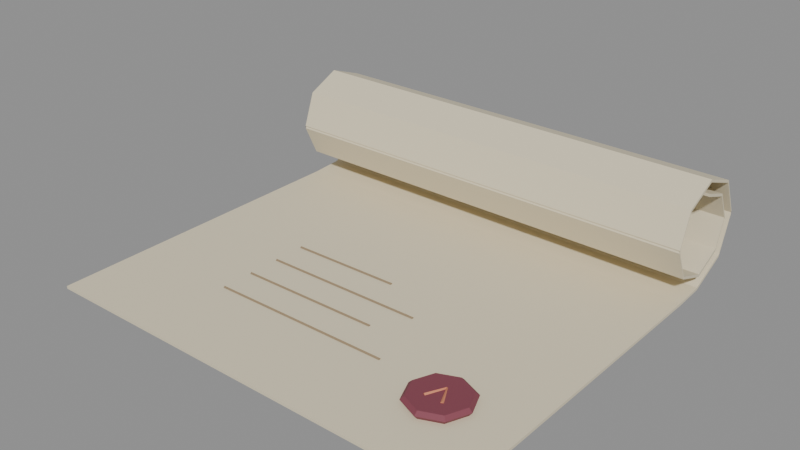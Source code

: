 # Source: SM_Magic_Scroll.blend  (saved by Blender 5.2.44; exported with 4.5.12 LTS)
import bpy
from mathutils import Matrix  # noqa: F401  (used for matrix-valued properties, if any)

bpy.ops.wm.read_factory_settings(use_empty=True)
scene = bpy.context.scene
scene.name = 'Scene_Scroll'

# ---- collections
col_rendermesh = bpy.data.collections.new('RenderMesh'); scene.collection.children.link(col_rendermesh)
col_collision = bpy.data.collections.new('Collision'); scene.collection.children.link(col_collision)

# ---- images (referenced by path relative to the original .blend; pixels are not part of the script)
import os
ASSET_DIR = os.environ.get("B2B_ASSET_DIR", "")  # directory of the original .blend (textures are referenced by path, not embedded)
HERE = os.path.dirname(os.path.abspath(__file__))  # packed textures are extracted next to this script under _unpacked/

def load_image(name, relpath, width, height, colorspace="sRGB"):
    """Load a texture the original file referenced (path relative to the .blend, or extracted next to this script)."""
    p = next((c for c in (os.path.join(HERE, relpath), os.path.join(ASSET_DIR, relpath)) if relpath and os.path.exists(c)), "")
    if p:
        img = bpy.data.images.load(p, check_existing=True)
        img.name = name
    else:  # same state as the original file: an image datablock whose file is absent (Cycles renders it pink)
        img = bpy.data.images.new(name, width, height)
        img.source = "FILE"
        img.filepath = "//" + (relpath or name)
    img.colorspace_settings.name = colorspace
    return img
img_t_magic_palette_bc = load_image('T_Magic_Palette_BC', '_unpacked/T_Magic_Palette_BC.8ade390b.png', 256, 128, 'sRGB')

# ---- materials (node trees are filled in below, after node groups)
mat_m_magic_matte = bpy.data.materials.new('M_Magic_Matte')

# ---- material node trees
mat_m_magic_matte.use_nodes = True; mat_m_magic_matte.node_tree.nodes.clear()
_N = mat_m_magic_matte.node_tree.nodes; _L = mat_m_magic_matte.node_tree.links
n0 = _N.new('ShaderNodeBsdfPrincipled'); n0.name = 'Principled BSDF'; n0.location = (-200, 100)
n0.inputs[2].default_value = 0.72
n0.inputs[10].default_value = 0.005
n1 = _N.new('ShaderNodeOutputMaterial'); n1.name = 'Material Output'; n1.location = (200, 100)
n2 = _N.new('ShaderNodeTexImage'); n2.name = 'Image Texture'; n2.location = (0, 0)
n2.image = img_t_magic_palette_bc
n2.interpolation = 'Closest'
n3 = _N.new('ShaderNodeUVMap'); n3.name = 'UV Map'; n3.location = (0, 0)
n3.width = 160
n3.uv_map = 'PaletteUV'
_L.new(n0.outputs[0], n1.inputs[0])
_L.new(n2.outputs[0], n0.inputs[0])
_L.new(n3.outputs[0], n2.inputs[0])
n1.is_active_output = True

# ---- meshes
me_sm_magic_scroll = bpy.data.meshes.new('SM_Magic_Scroll')
me_sm_magic_scroll.from_pydata([(-0.1275, -0.1195, 0.0), (0.1275, -0.1195, 0.0), (-0.1275, 0.0105, 0.0), (0.1275, 0.0105, 0.0), (-0.1275, 0.0705, 0.0), (0.1275, 0.0705, 0.0), (-0.1275, 0.0885, 0.001), (0.1275, 0.0885, 0.001), (-0.1275, 0.1111, 0.01137), (0.1275, 0.1111, 0.01137), (-0.1275, 0.1195, 0.034), (0.1275, 0.1195, 0.034), (-0.1275, 0.1097, 0.05521), (0.1275, 0.1097, 0.05521), (-0.1275, 0.0885, 0.063), (0.1275, 0.0885, 0.063), (-0.1275, 0.0687, 0.0538), (0.1275, 0.0687, 0.0538), (-0.1275, 0.0615, 0.034), (0.1275, 0.0615, 0.034), (-0.1275, 0.07012, 0.01562), (0.1275, 0.07012, 0.01562), (-0.1275, 0.0885, 0.009), (0.1275, 0.0885, 0.009), (-0.1275, 0.1055, 0.01703), (0.1275, 0.1055, 0.01703), (-0.1275, 0.1115, 0.034), (0.1275, 0.1115, 0.034), (-0.1275, 0.1041, 0.04956), (0.1275, 0.1041, 0.04956), (-0.1275, 0.0885, 0.055), (0.1275, 0.0885, 0.055), (-0.1275, -0.1195, 0.0016), (0.1275, -0.1195, 0.0016), (-0.1275, 0.0105, 0.0016), (0.1275, 0.0105, 0.0016), (-0.1275, 0.0705, 0.0016), (0.1275, 0.0705, 0.0016), (-0.1275, 0.0885, 0.0026), (0.1275, 0.0885, 0.0026), (-0.1275, 0.1111, 0.01297), (0.1275, 0.1111, 0.01297), (-0.1275, 0.1195, 0.0356), (0.1275, 0.1195, 0.0356), (-0.1275, 0.1097, 0.05681), (0.1275, 0.1097, 0.05681), (-0.1275, 0.0885, 0.0646), (0.1275, 0.0885, 0.0646), (-0.1275, 0.0687, 0.0554), (0.1275, 0.0687, 0.0554), (-0.1275, 0.0615, 0.0356), (0.1275, 0.0615, 0.0356), (-0.1275, 0.07012, 0.01722), (0.1275, 0.07012, 0.01722), (-0.1275, 0.0885, 0.0106), (0.1275, 0.0885, 0.0106), (-0.1275, 0.1055, 0.01863), (0.1275, 0.1055, 0.01863), (-0.1275, 0.1115, 0.0356), (0.1275, 0.1115, 0.0356), (-0.1275, 0.1041, 0.05116), (0.1275, 0.1041, 0.05116), (-0.1275, 0.0885, 0.0566), (0.1275, 0.0885, 0.0566), (-0.06301, -0.0667, 0.0018), (-0.063, -0.0675, 0.0026), (-0.06299, -0.0683, 0.0018), (-0.063, -0.0675, 0.001), (0.04299, -0.0657, 0.0018), (0.043, -0.0665, 0.0026), (0.04301, -0.0673, 0.0018), (0.043, -0.0665, 0.001), (-0.06301, -0.0477, 0.0018), (-0.063, -0.0485, 0.0026), (-0.06299, -0.0493, 0.0018), (-0.063, -0.0485, 0.001), (0.01999, -0.0467, 0.0018), (0.02, -0.0475, 0.0026), (0.02001, -0.0483, 0.0018), (0.02, -0.0475, 0.001), (-0.06301, -0.0287, 0.0018), (-0.063, -0.0295, 0.0026), (-0.06299, -0.0303, 0.0018), (-0.063, -0.0295, 0.001), (0.03199, -0.0277, 0.0018), (0.032, -0.0285, 0.0026), (0.03201, -0.0293, 0.0018), (0.032, -0.0285, 0.001), (-0.06301, -0.0097, 0.0018), (-0.063, -0.0105, 0.0026), (-0.06299, -0.0113, 0.0018), (-0.063, -0.0105, 0.001), (0.001988, -0.0087, 0.0018), (0.002, -0.0095, 0.0026), (0.002012, -0.0103, 0.0018), (0.002, -0.0095, 0.001), (0.085, -0.0745, 0.0014), (0.101, -0.0745, 0.0014), (0.09631, -0.06319, 0.0014), (0.085, -0.0585, 0.0014), (0.07369, -0.06319, 0.0014), (0.069, -0.0745, 0.0014), (0.07369, -0.08581, 0.0014), (0.085, -0.0905, 0.0014), (0.09631, -0.08581, 0.0014), (0.103, -0.0745, 0.004), (0.09773, -0.06177, 0.004), (0.085, -0.0565, 0.004), (0.07227, -0.06177, 0.004), (0.067, -0.0745, 0.004), (0.07227, -0.08723, 0.004), (0.085, -0.0925, 0.004), (0.09773, -0.08723, 0.004), (0.101, -0.0745, 0.006), (0.09631, -0.06319, 0.006), (0.085, -0.0585, 0.006), (0.07369, -0.06319, 0.006), (0.069, -0.0745, 0.006), (0.07369, -0.08581, 0.006), (0.085, -0.0905, 0.006), (0.09631, -0.08581, 0.006), (0.085, -0.0745, 0.006), (0.07928, -0.07914, 0.006), (0.08, -0.0795, 0.0068), (0.08072, -0.07986, 0.006), (0.08, -0.0795, 0.0052), (0.085, -0.0687, 0.006), (0.085, -0.0695, 0.0068), (0.085, -0.0703, 0.006), (0.085, -0.0695, 0.0052), (0.09072, -0.07914, 0.006), (0.09, -0.0795, 0.0068), (0.08928, -0.07986, 0.006), (0.09, -0.0795, 0.0052)], [], [(0, 2, 3, 1), (32, 33, 35, 34), (2, 4, 5, 3), (34, 35, 37, 36), (4, 6, 7, 5), (36, 37, 39, 38), (6, 8, 9, 7), (38, 39, 41, 40), (8, 10, 11, 9), (40, 41, 43, 42), (10, 12, 13, 11), (42, 43, 45, 44), (12, 14, 15, 13), (44, 45, 47, 46), (14, 16, 17, 15), (46, 47, 49, 48), (16, 18, 19, 17), (48, 49, 51, 50), (18, 20, 21, 19), (50, 51, 53, 52), (20, 22, 23, 21), (52, 53, 55, 54), (22, 24, 25, 23), (54, 55, 57, 56), (24, 26, 27, 25), (56, 57, 59, 58), (26, 28, 29, 27), (58, 59, 61, 60), (28, 30, 31, 29), (60, 61, 63, 62), (0, 1, 33, 32), (30, 62, 63, 31), (0, 32, 34, 2), (1, 3, 35, 33), (2, 34, 36, 4), (3, 5, 37, 35), (4, 36, 38, 6), (5, 7, 39, 37), (6, 38, 40, 8), (7, 9, 41, 39), (8, 40, 42, 10), (9, 11, 43, 41), (10, 42, 44, 12), (11, 13, 45, 43), (12, 44, 46, 14), (13, 15, 47, 45), (14, 46, 48, 16), (15, 17, 49, 47), (16, 48, 50, 18), (17, 19, 51, 49), (18, 50, 52, 20), (19, 21, 53, 51), (20, 52, 54, 22), (21, 23, 55, 53), (22, 54, 56, 24), (23, 25, 57, 55), (24, 56, 58, 26), (25, 27, 59, 57), (26, 58, 60, 28), (27, 29, 61, 59), (28, 60, 62, 30), (29, 31, 63, 61), (64, 65, 69, 68), (65, 66, 70, 69), (66, 67, 71, 70), (67, 64, 68, 71), (67, 66, 65, 64), (68, 69, 70, 71), (72, 73, 77, 76), (73, 74, 78, 77), (74, 75, 79, 78), (75, 72, 76, 79), (75, 74, 73, 72), (76, 77, 78, 79), (80, 81, 85, 84), (81, 82, 86, 85), (82, 83, 87, 86), (83, 80, 84, 87), (83, 82, 81, 80), (84, 85, 86, 87), (88, 89, 93, 92), (89, 90, 94, 93), (90, 91, 95, 94), (91, 88, 92, 95), (91, 90, 89, 88), (92, 93, 94, 95), (96, 98, 97), (96, 99, 98), (96, 100, 99), (96, 101, 100), (96, 102, 101), (96, 103, 102), (96, 104, 103), (96, 97, 104), (97, 98, 106, 105), (98, 99, 107, 106), (99, 100, 108, 107), (100, 101, 109, 108), (101, 102, 110, 109), (102, 103, 111, 110), (103, 104, 112, 111), (104, 97, 105, 112), (105, 106, 114, 113), (106, 107, 115, 114), (107, 108, 116, 115), (108, 109, 117, 116), (109, 110, 118, 117), (110, 111, 119, 118), (111, 112, 120, 119), (112, 105, 113, 120), (113, 114, 121), (114, 115, 121), (115, 116, 121), (116, 117, 121), (117, 118, 121), (118, 119, 121), (119, 120, 121), (120, 113, 121), (122, 123, 127, 126), (123, 124, 128, 127), (124, 125, 129, 128), (125, 122, 126, 129), (126, 127, 131, 130), (127, 128, 132, 131), (128, 129, 133, 132), (129, 126, 130, 133), (125, 124, 123, 122), (130, 131, 132, 133)])
_uv = me_sm_magic_scroll.uv_layers.new(name='PaletteUV')
_uv.uv.foreach_set('vector', [0.6875, 0.125, 0.6875, 0.125, 0.6875, 0.125, 0.6875, 0.125, 0.6875, 0.125, 0.6875, 0.125, 0.6875, 0.125, 0.6875, 0.125, 0.6875, 0.125, 0.6875, 0.125, 0.6875, 0.125, 0.6875, 0.125, 0.6875, 0.125, 0.6875, 0.125, 0.6875, 0.125, 0.6875, 0.125, 0.6875, 0.125, 0.6875, 0.125, 0.6875, 0.125, 0.6875, 0.125, 0.6875, 0.125, 0.6875, 0.125, 0.6875, 0.125, 0.6875, 0.125, 0.6875, 0.125, 0.6875, 0.125, 0.6875, 0.125, 0.6875, 0.125, 0.6875, 0.125, 0.6875, 0.125, 0.6875, 0.125, 0.6875, 0.125, 0.6875, 0.125, 0.6875, 0.125, 0.6875, 0.125, 0.6875, 0.125, 0.6875, 0.125, 0.6875, 0.125, 0.6875, 0.125, 0.6875, 0.125, 0.6875, 0.125, 0.6875, 0.125, 0.6875, 0.125, 0.6875, 0.125, 0.6875, 0.125, 0.6875, 0.125, 0.6875, 0.125, 0.6875, 0.125, 0.6875, 0.125, 0.6875, 0.125, 0.6875, 0.125, 0.6875, 0.125, 0.6875, 0.125, 0.6875, 0.125, 0.6875, 0.125, 0.6875, 0.125, 0.6875, 0.125, 0.6875, 0.125, 0.6875, 0.125, 0.6875, 0.125, 0.6875, 0.125, 0.6875, 0.125, 0.6875, 0.125, 0.6875, 0.125, 0.6875, 0.125, 0.6875, 0.125, 0.6875, 0.125, 0.6875, 0.125, 0.6875, 0.125, 0.6875, 0.125, 0.6875, 0.125, 0.6875, 0.125, 0.6875, 0.125, 0.6875, 0.125, 0.6875, 0.125, 0.6875, 0.125, 0.6875, 0.125, 0.6875, 0.125, 0.6875, 0.125, 0.6875, 0.125, 0.6875, 0.125, 0.6875, 0.125, 0.6875, 0.125, 0.6875, 0.125, 0.6875, 0.125, 0.6875, 0.125, 0.6875, 0.125, 0.6875, 0.125, 0.6875, 0.125, 0.6875, 0.125, 0.6875, 0.125, 0.6875, 0.125, 0.6875, 0.125, 0.6875, 0.125, 0.6875, 0.125, 0.6875, 0.125, 0.6875, 0.125, 0.6875, 0.125, 0.6875, 0.125, 0.6875, 0.125, 0.6875, 0.125, 0.6875, 0.125, 0.6875, 0.125, 0.6875, 0.125, 0.6875, 0.125, 0.6875, 0.125, 0.6875, 0.125, 0.6875, 0.125, 0.6875, 0.125, 0.6875, 0.125, 0.6875, 0.125, 0.6875, 0.125, 0.6875, 0.125, 0.6875, 0.125, 0.6875, 0.125, 0.6875, 0.125, 0.6875, 0.125, 0.6875, 0.125, 0.6875, 0.125, 0.6875, 0.125, 0.6875, 0.125, 0.6875, 0.125, 0.6875, 0.125, 0.6875, 0.125, 0.6875, 0.125, 0.6875, 0.125, 0.6875, 0.125, 0.6875, 0.125, 0.6875, 0.125, 0.6875, 0.125, 0.6875, 0.125, 0.6875, 0.125, 0.6875, 0.125, 0.6875, 0.125, 0.6875, 0.125, 0.6875, 0.125, 0.6875, 0.125, 0.6875, 0.125, 0.6875, 0.125, 0.6875, 0.125, 0.6875, 0.125, 0.6875, 0.125, 0.6875, 0.125, 0.6875, 0.125, 0.6875, 0.125, 0.6875, 0.125, 0.6875, 0.125, 0.6875, 0.125, 0.6875, 0.125, 0.6875, 0.125, 0.6875, 0.125, 0.6875, 0.125, 0.6875, 0.125, 0.6875, 0.125, 0.6875, 0.125, 0.6875, 0.125, 0.6875, 0.125, 0.6875, 0.125, 0.6875, 0.125, 0.6875, 0.125, 0.6875, 0.125, 0.6875, 0.125, 0.6875, 0.125, 0.6875, 0.125, 0.6875, 0.125, 0.6875, 0.125, 0.6875, 0.125, 0.6875, 0.125, 0.6875, 0.125, 0.6875, 0.125, 0.6875, 0.125, 0.6875, 0.125, 0.6875, 0.125, 0.6875, 0.125, 0.6875, 0.125, 0.6875, 0.125, 0.6875, 0.125, 0.6875, 0.125, 0.6875, 0.125, 0.6875, 0.125, 0.6875, 0.125, 0.6875, 0.125, 0.6875, 0.125, 0.6875, 0.125, 0.6875, 0.125, 0.6875, 0.125, 0.6875, 0.125, 0.6875, 0.125, 0.6875, 0.125, 0.6875, 0.125, 0.6875, 0.125, 0.6875, 0.125, 0.6875, 0.125, 0.6875, 0.125, 0.6875, 0.125, 0.6875, 0.125, 0.6875, 0.125, 0.6875, 0.125, 0.6875, 0.125, 0.6875, 0.125, 0.6875, 0.125, 0.6875, 0.125, 0.6875, 0.125, 0.6875, 0.125, 0.6875, 0.125, 0.6875, 0.125, 0.6875, 0.125, 0.6875, 0.125, 0.6875, 0.125, 0.6875, 0.125, 0.6875, 0.125, 0.6875, 0.125, 0.6875, 0.125, 0.6875, 0.125, 0.6875, 0.125, 0.6875, 0.125, 0.6875, 0.125, 0.6875, 0.125, 0.6875, 0.125, 0.6875, 0.125, 0.6875, 0.125, 0.6875, 0.125, 0.6875, 0.125, 0.6875, 0.125, 0.6875, 0.125, 0.6875, 0.125, 0.6875, 0.125, 0.6875, 0.125, 0.6875, 0.125, 0.6875, 0.125, 0.6875, 0.125, 0.6875, 0.125, 0.6875, 0.125, 0.6875, 0.125, 0.6875, 0.125, 0.6875, 0.125, 0.6875, 0.125, 0.6875, 0.125, 0.6875, 0.125, 0.6875, 0.125, 0.6875, 0.125, 0.6875, 0.125, 0.6875, 0.125, 0.6875, 0.125, 0.6875, 0.125, 0.6875, 0.125, 0.6875, 0.125, 0.6875, 0.125, 0.9375, 0.125, 0.9375, 0.125, 0.9375, 0.125, 0.9375, 0.125, 0.9375, 0.125, 0.9375, 0.125, 0.9375, 0.125, 0.9375, 0.125, 0.9375, 0.125, 0.9375, 0.125, 0.9375, 0.125, 0.9375, 0.125, 0.9375, 0.125, 0.9375, 0.125, 0.9375, 0.125, 0.9375, 0.125, 0.9375, 0.125, 0.9375, 0.125, 0.9375, 0.125, 0.9375, 0.125, 0.9375, 0.125, 0.9375, 0.125, 0.9375, 0.125, 0.9375, 0.125, 0.9375, 0.125, 0.9375, 0.125, 0.9375, 0.125, 0.9375, 0.125, 0.9375, 0.125, 0.9375, 0.125, 0.9375, 0.125, 0.9375, 0.125, 0.9375, 0.125, 0.9375, 0.125, 0.9375, 0.125, 0.9375, 0.125, 0.9375, 0.125, 0.9375, 0.125, 0.9375, 0.125, 0.9375, 0.125, 0.9375, 0.125, 0.9375, 0.125, 0.9375, 0.125, 0.9375, 0.125, 0.9375, 0.125, 0.9375, 0.125, 0.9375, 0.125, 0.9375, 0.125, 0.9375, 0.125, 0.9375, 0.125, 0.9375, 0.125, 0.9375, 0.125, 0.9375, 0.125, 0.9375, 0.125, 0.9375, 0.125, 0.9375, 0.125, 0.9375, 0.125, 0.9375, 0.125, 0.9375, 0.125, 0.9375, 0.125, 0.9375, 0.125, 0.9375, 0.125, 0.9375, 0.125, 0.9375, 0.125, 0.9375, 0.125, 0.9375, 0.125, 0.9375, 0.125, 0.9375, 0.125, 0.9375, 0.125, 0.9375, 0.125, 0.9375, 0.125, 0.9375, 0.125, 0.9375, 0.125, 0.9375, 0.125, 0.9375, 0.125, 0.9375, 0.125, 0.9375, 0.125, 0.9375, 0.125, 0.9375, 0.125, 0.9375, 0.125, 0.9375, 0.125, 0.9375, 0.125, 0.9375, 0.125, 0.9375, 0.125, 0.9375, 0.125, 0.9375, 0.125, 0.9375, 0.125, 0.9375, 0.125, 0.9375, 0.125, 0.9375, 0.125, 0.9375, 0.125, 0.9375, 0.125, 0.9375, 0.125, 0.9375, 0.125, 0.9375, 0.125, 0.9375, 0.125, 0.1875, 0.875, 0.1875, 0.875, 0.1875, 0.875, 0.1875, 0.875, 0.1875, 0.875, 0.1875, 0.875, 0.1875, 0.875, 0.1875, 0.875, 0.1875, 0.875, 0.1875, 0.875, 0.1875, 0.875, 0.1875, 0.875, 0.1875, 0.875, 0.1875, 0.875, 0.1875, 0.875, 0.1875, 0.875, 0.1875, 0.875, 0.1875, 0.875, 0.1875, 0.875, 0.1875, 0.875, 0.1875, 0.875, 0.1875, 0.875, 0.1875, 0.875, 0.1875, 0.875, 0.1875, 0.875, 0.1875, 0.875, 0.1875, 0.875, 0.1875, 0.875, 0.1875, 0.875, 0.1875, 0.875, 0.1875, 0.875, 0.1875, 0.875, 0.1875, 0.875, 0.1875, 0.875, 0.1875, 0.875, 0.1875, 0.875, 0.1875, 0.875, 0.1875, 0.875, 0.1875, 0.875, 0.1875, 0.875, 0.1875, 0.875, 0.1875, 0.875, 0.1875, 0.875, 0.1875, 0.875, 0.1875, 0.875, 0.1875, 0.875, 0.1875, 0.875, 0.1875, 0.875, 0.1875, 0.875, 0.1875, 0.875, 0.1875, 0.875, 0.1875, 0.875, 0.1875, 0.875, 0.1875, 0.875, 0.1875, 0.875, 0.1875, 0.875, 0.1875, 0.875, 0.1875, 0.875, 0.1875, 0.875, 0.1875, 0.875, 0.1875, 0.875, 0.1875, 0.875, 0.1875, 0.875, 0.1875, 0.875, 0.1875, 0.875, 0.1875, 0.875, 0.1875, 0.875, 0.1875, 0.875, 0.1875, 0.875, 0.1875, 0.875, 0.1875, 0.875, 0.1875, 0.875, 0.1875, 0.875, 0.1875, 0.875, 0.1875, 0.875, 0.1875, 0.875, 0.1875, 0.875, 0.1875, 0.875, 0.1875, 0.875, 0.1875, 0.875, 0.1875, 0.875, 0.1875, 0.875, 0.1875, 0.875, 0.1875, 0.875, 0.1875, 0.875, 0.1875, 0.875, 0.1875, 0.875, 0.1875, 0.875, 0.1875, 0.875, 0.1875, 0.875, 0.1875, 0.875, 0.1875, 0.875, 0.1875, 0.875, 0.1875, 0.875, 0.1875, 0.875, 0.1875, 0.875, 0.1875, 0.875, 0.1875, 0.875, 0.1875, 0.875, 0.1875, 0.875, 0.1875, 0.875, 0.1875, 0.875, 0.1875, 0.875, 0.1875, 0.875, 0.1875, 0.875, 0.1875, 0.875, 0.1875, 0.875, 0.1875, 0.875, 0.1875, 0.875, 0.1875, 0.875, 0.1875, 0.875, 0.1875, 0.875, 0.4375, 0.875, 0.4375, 0.875, 0.4375, 0.875, 0.4375, 0.875, 0.4375, 0.875, 0.4375, 0.875, 0.4375, 0.875, 0.4375, 0.875, 0.4375, 0.875, 0.4375, 0.875, 0.4375, 0.875, 0.4375, 0.875, 0.4375, 0.875, 0.4375, 0.875, 0.4375, 0.875, 0.4375, 0.875, 0.4375, 0.875, 0.4375, 0.875, 0.4375, 0.875, 0.4375, 0.875, 0.4375, 0.875, 0.4375, 0.875, 0.4375, 0.875, 0.4375, 0.875, 0.4375, 0.875, 0.4375, 0.875, 0.4375, 0.875, 0.4375, 0.875, 0.4375, 0.875, 0.4375, 0.875, 0.4375, 0.875, 0.4375, 0.875, 0.4375, 0.875, 0.4375, 0.875, 0.4375, 0.875, 0.4375, 0.875, 0.4375, 0.875, 0.4375, 0.875, 0.4375, 0.875, 0.4375, 0.875])
_uv.active_render = True
_uv = me_sm_magic_scroll.uv_layers.new(name='LightmapUV')
_uv.uv.foreach_set('vector', [0.1615, 0.7147, 0.07057, 0.7147, 0.07057, 4.18e-08, 0.1615, 5.51e-08, 0.3421, 4.085e-08, 0.3421, 0.7147, 0.2512, 0.7147, 0.2512, 2.66e-08, 0.07057, 0.7147, 0.02858, 0.7147, 0.02858, 3.515e-08, 0.07057, 4.18e-08, 0.2512, 2.66e-08, 0.2512, 0.7147, 0.2092, 0.7147, 0.2092, 2.09e-08, 0.02858, 0.7147, 0.01597, 0.7147, 0.01597, 3.325e-08, 0.02858, 3.515e-08, 0.2092, 2.09e-08, 0.2092, 0.7147, 0.1966, 0.7147, 0.1966, 1.9e-08, 0.01597, 0.7147, 6.074e-08, 0.7147, 6.074e-08, 3.04e-08, 0.01597, 3.325e-08, 0.1966, 1.9e-08, 0.1966, 0.7147, 0.1806, 0.7147, 0.1806, 1.615e-08, 0.4416, 0.7147, 0.426, 0.7147, 0.426, 1.14e-08, 0.4416, 1.425e-08, 0.3919, 4.845e-08, 0.3919, 0.7147, 0.3762, 0.7147, 0.3762, 4.56e-08, 0.426, 0.7147, 0.4109, 0.7147, 0.4109, 9.5e-09, 0.426, 1.14e-08, 0.3762, 4.56e-08, 0.3762, 0.7147, 0.3612, 0.7147, 0.3612, 4.37e-08, 0.4607, 1.71e-08, 0.4754, 1.9e-08, 0.4754, 0.7147, 0.4607, 0.7147, 0.5085, 0.7147, 0.5085, 2.375e-08, 0.5232, 2.66e-08, 0.5232, 0.7147, 0.4754, 1.9e-08, 0.4894, 2.09e-08, 0.4894, 0.7147, 0.4754, 0.7147, 0.5232, 0.7147, 0.5232, 2.66e-08, 0.5372, 2.85e-08, 0.5372, 0.7147, 0.602, 3.8e-08, 0.6157, 3.99e-08, 0.6157, 0.7147, 0.602, 0.7147, 0.5562, 0.7147, 0.5562, 3.135e-08, 0.5699, 3.325e-08, 0.5699, 0.7147, 0.6157, 3.99e-08, 0.6288, 4.275e-08, 0.6288, 0.7147, 0.6157, 0.7147, 0.5699, 0.7147, 0.5699, 3.325e-08, 0.583, 3.515e-08, 0.583, 0.7147, 0.6726, 0.7147, 0.6598, 0.7147, 0.6598, 5.7e-09, 0.6726, 7.6e-09, 0.7164, 1.425e-08, 0.7164, 0.7147, 0.7036, 0.7147, 0.7036, 1.14e-08, 0.6598, 0.7147, 0.6478, 0.7147, 0.6478, 3.8e-09, 0.6598, 5.7e-09, 0.7036, 1.14e-08, 0.7036, 0.7147, 0.6916, 0.7147, 0.6916, 1.045e-08, 0.7582, 0.7147, 0.7465, 0.7147, 0.7465, 1.805e-08, 0.7582, 1.995e-08, 0.8001, 2.66e-08, 0.8001, 0.7147, 0.7883, 0.7147, 0.7883, 2.47e-08, 0.7465, 0.7147, 0.7354, 0.7147, 0.7354, 1.71e-08, 0.7465, 1.805e-08, 0.7883, 2.47e-08, 0.7883, 0.7147, 0.7773, 0.7147, 0.7773, 2.28e-08, 0.8994, 0.0, 0.9102, 9.5e-10, 0.9102, 0.7147, 0.8994, 0.7147, 0.9292, 0.7147, 0.9292, 3.8e-09, 0.94, 5.7e-09, 0.94, 0.7147, 0.9602, 8.55e-09, 0.9602, 0.7147, 0.9591, 0.7147, 0.9591, 8.55e-09, 0.9804, 0.7147, 0.9793, 0.7147, 0.9793, 1.14e-08, 0.9804, 1.235e-08, 0.8202, 0.6717, 0.8191, 0.6715, 0.832, 0.3081, 0.8331, 0.3083, 0.8792, 0.6717, 0.8663, 0.3083, 0.8674, 0.3081, 0.8803, 0.6715, 0.8331, 0.3083, 0.832, 0.3081, 0.838, 0.1404, 0.8391, 0.1405, 0.8663, 0.3083, 0.8603, 0.1405, 0.8614, 0.1404, 0.8674, 0.3081, 0.8391, 0.1405, 0.838, 0.1404, 0.8391, 0.08994, 0.8402, 0.0901, 0.8603, 0.1405, 0.8592, 0.0901, 0.8604, 0.08994, 0.8614, 0.1404, 0.8402, 0.0901, 0.8391, 0.08994, 0.8341, 0.02566, 0.8352, 0.02581, 0.8592, 0.0901, 0.8642, 0.02581, 0.8654, 0.02566, 0.8604, 0.08994, 0.8352, 0.02581, 0.8341, 0.02566, 0.8191, 6.365e-08, 0.8202, 0.0001591, 0.8642, 0.02581, 0.8792, 0.0001591, 0.8803, 5.7e-09, 0.8654, 0.02566, 0.0, 0.7337, 0.00112, 0.7337, 0.01597, 0.7612, 0.01485, 0.7612, 0.8191, 0.8533, 0.834, 0.8259, 0.8351, 0.8259, 0.8202, 0.8533, 0.01485, 0.7612, 0.01597, 0.7612, 0.02142, 0.8206, 0.0203, 0.8206, 0.834, 0.8259, 0.8394, 0.7664, 0.8405, 0.7664, 0.8351, 0.8259, 0.0203, 0.8206, 0.02142, 0.8206, 0.01498, 0.8761, 0.01386, 0.8761, 0.8394, 0.7664, 0.833, 0.7109, 0.8341, 0.7109, 0.8405, 0.7664, 0.01386, 0.8761, 0.01498, 0.8761, 0.00112, 0.8963, 6.074e-08, 0.8963, 0.833, 0.7109, 0.8191, 0.6907, 0.8202, 0.6907, 0.8341, 0.7109, 0.07925, 0.8739, 0.07813, 0.8739, 0.091, 0.8497, 0.09212, 0.8497, 0.04159, 0.7337, 0.05446, 0.7579, 0.05334, 0.7579, 0.04047, 0.7337, 0.09212, 0.8497, 0.091, 0.8497, 0.09563, 0.7982, 0.09675, 0.7982, 0.05446, 0.7579, 0.05909, 0.8094, 0.05797, 0.8094, 0.05334, 0.7579, 0.09675, 0.7982, 0.09563, 0.7982, 0.09001, 0.7506, 0.09113, 0.7506, 0.05909, 0.8094, 0.05347, 0.857, 0.05235, 0.857, 0.05797, 0.8094, 0.09113, 0.7506, 0.09001, 0.7506, 0.07813, 0.7337, 0.07925, 0.7337, 0.05347, 0.857, 0.04159, 0.8739, 0.04047, 0.8739, 0.05235, 0.857, 0.4564, 0.8055, 0.4554, 0.8046, 0.4502, 0.7762, 0.4512, 0.7772, 0.4764, 0.8055, 0.482, 0.7775, 0.483, 0.7766, 0.4774, 0.8046, 0.4512, 0.7772, 0.4502, 0.7762, 0.4564, 0.7337, 0.4574, 0.7347, 0.482, 0.7775, 0.4764, 0.7347, 0.4774, 0.7337, 0.483, 0.7766, 0.8797, 0.6907, 0.8803, 0.6908, 0.8803, 0.9878, 0.8797, 0.9878, 1.0, 0.6133, 0.9994, 0.6132, 0.9994, 0.3162, 1.0, 0.3162, 0.8601, 0.6908, 0.8607, 0.6907, 0.8607, 0.9878, 0.8601, 0.9878, 1.0, 0.2971, 0.9994, 0.2971, 0.9994, 1.579e-05, 1.0, 2.185e-08, 0.7118, 0.7362, 0.7118, 0.7337, 0.7128, 0.7352, 0.7128, 0.7377, 0.602, 0.7337, 0.603, 0.7352, 0.603, 0.7377, 0.602, 0.7362, 0.161, 0.7337, 0.1615, 0.7338, 0.1615, 0.9664, 0.161, 0.9663, 0.302, 0.9664, 0.3015, 0.9663, 0.3015, 0.7337, 0.302, 0.7338, 0.2622, 0.7338, 0.2628, 0.7337, 0.2628, 0.9663, 0.2622, 0.9664, 0.2824, 0.9663, 0.2818, 0.9664, 0.2818, 0.7337, 0.2824, 0.7337, 0.7364, 0.7593, 0.7354, 0.7608, 0.7354, 0.7583, 0.7364, 0.7568, 0.602, 0.7608, 0.602, 0.7583, 0.603, 0.7568, 0.603, 0.7593, 0.1158, 0.7337, 0.1164, 0.7338, 0.1164, 1.0, 0.1158, 1.0, 0.1812, 1.0, 0.1806, 1.0, 0.1806, 0.7337, 0.1812, 0.7337, 0.1354, 0.7338, 0.136, 0.7337, 0.136, 1.0, 0.1354, 1.0, 0.2008, 1.0, 0.2002, 1.0, 0.2002, 0.7337, 0.2008, 0.7337, 0.7364, 0.7362, 0.7354, 0.7377, 0.7354, 0.7352, 0.7364, 0.7337, 0.7555, 0.7337, 0.7565, 0.7352, 0.7565, 0.7377, 0.7555, 0.7362, 0.362, 0.7337, 0.3626, 0.7338, 0.3626, 0.9159, 0.362, 0.9159, 0.4311, 0.9159, 0.4306, 0.9159, 0.4306, 0.7337, 0.4311, 0.7338, 0.3817, 0.7338, 0.3823, 0.7337, 0.3823, 0.9159, 0.3817, 0.9159, 0.4115, 0.9159, 0.4109, 0.9159, 0.4109, 0.7338, 0.4115, 0.7337, 0.7555, 0.7593, 0.7555, 0.7568, 0.7565, 0.7583, 0.7565, 0.7608, 0.7154, 0.7608, 0.7154, 0.7583, 0.7164, 0.7568, 0.7164, 0.7593, 0.332, 0.7776, 0.343, 0.8055, 0.3366, 0.8215, 0.332, 0.7776, 0.343, 0.7731, 0.343, 0.8055, 0.332, 0.7776, 0.3366, 0.7434, 0.343, 0.7731, 0.332, 0.7776, 0.3275, 0.7337, 0.3366, 0.7434, 0.332, 0.7776, 0.3211, 0.7498, 0.3275, 0.7337, 0.332, 0.7776, 0.3211, 0.7822, 0.3211, 0.7498, 0.332, 0.7776, 0.3275, 0.8119, 0.3211, 0.7822, 0.332, 0.7776, 0.3366, 0.8215, 0.3275, 0.8119, 0.5595, 0.7694, 0.5595, 0.8011, 0.5576, 0.8051, 0.5576, 0.7694, 0.5117, 0.7377, 0.5118, 0.7694, 0.51, 0.7694, 0.5099, 0.7337, 0.5118, 0.7694, 0.5117, 0.8011, 0.5099, 0.8051, 0.51, 0.7694, 0.5372, 0.7377, 0.5372, 0.7694, 0.5354, 0.7694, 0.5354, 0.7337, 0.5372, 0.7694, 0.5372, 0.8011, 0.5354, 0.8051, 0.5354, 0.7694, 0.6478, 0.8011, 0.6479, 0.7694, 0.6498, 0.7694, 0.6497, 0.8051, 0.6479, 0.7694, 0.6478, 0.7377, 0.6497, 0.7337, 0.6498, 0.7694, 0.5595, 0.7377, 0.5595, 0.7694, 0.5576, 0.7694, 0.5576, 0.7337, 0.5576, 0.7694, 0.5576, 0.8051, 0.5562, 0.8011, 0.5562, 0.7694, 0.5099, 0.7337, 0.51, 0.7694, 0.5086, 0.7694, 0.5085, 0.7377, 0.51, 0.7694, 0.5099, 0.8051, 0.5085, 0.8011, 0.5086, 0.7694, 0.5354, 0.7337, 0.5354, 0.7694, 0.534, 0.7694, 0.534, 0.7377, 0.2373, 0.8325, 0.2271, 0.8217, 0.2277, 0.8174, 0.2367, 0.827, 0.2271, 0.8217, 0.2198, 0.7882, 0.2212, 0.7877, 0.2277, 0.8174, 0.2198, 0.7882, 0.2198, 0.7518, 0.2212, 0.7553, 0.2212, 0.7877, 0.2198, 0.7518, 0.2271, 0.7337, 0.2277, 0.7392, 0.2212, 0.7553, 0.2277, 0.7392, 0.2367, 0.7489, 0.2322, 0.7831, 0.2367, 0.7489, 0.2432, 0.7786, 0.2322, 0.7831, 0.2432, 0.7786, 0.2432, 0.811, 0.2322, 0.7831, 0.2432, 0.811, 0.2367, 0.827, 0.2322, 0.7831, 0.2367, 0.827, 0.2277, 0.8174, 0.2322, 0.7831, 0.2277, 0.8174, 0.2212, 0.7877, 0.2322, 0.7831, 0.2212, 0.7877, 0.2212, 0.7553, 0.2322, 0.7831, 0.2212, 0.7553, 0.2277, 0.7392, 0.2322, 0.7831, 0.5791, 0.7347, 0.5796, 0.7337, 0.5796, 0.7617, 0.5791, 0.764, 0.6726, 0.7617, 0.672, 0.7627, 0.672, 0.736, 0.6726, 0.7337, 0.672, 0.7627, 0.6715, 0.7617, 0.6715, 0.7337, 0.672, 0.736, 0.5785, 0.7337, 0.5791, 0.7347, 0.5791, 0.764, 0.5785, 0.7617, 0.6282, 0.7337, 0.6288, 0.736, 0.6288, 0.764, 0.6282, 0.763, 0.6927, 0.7628, 0.6922, 0.7605, 0.6922, 0.7337, 0.6927, 0.7347, 0.6922, 0.7605, 0.6916, 0.7628, 0.6916, 0.7347, 0.6922, 0.7337, 0.6277, 0.736, 0.6282, 0.7337, 0.6282, 0.763, 0.6277, 0.764, 0.7755, 0.7591, 0.7755, 0.7568, 0.7765, 0.758, 0.7765, 0.7603, 0.7755, 0.7377, 0.7755, 0.7354, 0.7765, 0.7342, 0.7765, 0.7365])
me_sm_magic_scroll.materials.append(mat_m_magic_matte)
me_sm_magic_scroll.update()
me_ucx_sm_magic_scroll_00 = bpy.data.meshes.new('UCX_SM_Magic_Scroll_00')
me_ucx_sm_magic_scroll_00.from_pydata([(-0.1275, -0.1195, 0.0), (0.1275, -0.1195, 0.0), (-0.1275, 0.0705, 0.0), (0.1275, 0.0705, 0.0), (-0.1275, 0.0885, 0.001), (0.1275, 0.0885, 0.001), (-0.1275, 0.1111, 0.01137), (0.1275, 0.1111, 0.01137), (-0.1275, 0.1195, 0.034), (0.1275, 0.1195, 0.034), (-0.1275, -0.1195, 0.0016), (0.1275, -0.1195, 0.0016), (-0.1275, 0.1195, 0.0356), (0.1275, 0.1195, 0.0356), (-0.1275, 0.1097, 0.05681), (0.1275, 0.1097, 0.05681), (-0.1275, 0.0885, 0.0646), (0.1275, 0.0885, 0.0646)], [], [(15, 17, 11), (15, 11, 1), (15, 1, 3), (15, 3, 5), (15, 5, 7), (15, 7, 9), (15, 9, 13), (9, 8, 12), (9, 12, 13), (12, 14, 15), (12, 15, 13), (14, 16, 17), (14, 17, 15), (7, 6, 8), (7, 8, 9), (8, 6, 4), (8, 4, 2), (8, 2, 0), (8, 0, 10), (8, 10, 16), (8, 16, 14), (8, 14, 12), (16, 10, 11), (16, 11, 17), (5, 4, 6), (5, 6, 7), (10, 0, 1), (10, 1, 11), (3, 2, 4), (3, 4, 5), (0, 2, 3), (0, 3, 1)])
me_ucx_sm_magic_scroll_00.update()

# ---- objects
ob_sm_magic_scroll = bpy.data.objects.new('SM_Magic_Scroll', me_sm_magic_scroll)
ob_ucx_sm_magic_scroll_00 = bpy.data.objects.new('UCX_SM_Magic_Scroll_00', me_ucx_sm_magic_scroll_00)

# ---- transforms, parenting, visibility, modifiers, constraints
ob_sm_magic_scroll.location = (0.0, 0.0, 0.0)
ob_ucx_sm_magic_scroll_00.location = (0.0, 0.0, 0.0)
ob_ucx_sm_magic_scroll_00.hide_render = True
ob_ucx_sm_magic_scroll_00.display_type = 'WIRE'

# ---- collection membership
col_rendermesh.objects.link(ob_sm_magic_scroll)
col_collision.objects.link(ob_ucx_sm_magic_scroll_00)

# ---- scene / render settings (as saved in the file)
scene.frame_start = 1; scene.frame_end = 250; scene.frame_set(1)
scene.render.engine = 'BLENDER_EEVEE_NEXT'
scene.render.bake_bias = 0.0
scene.render.bake_samples = 0
scene.render.compositor_device = 'GPU'
scene.eevee.use_volume_custom_range = False
scene.eevee.fast_gi_thickness_near = 0.1
scene.eevee.fast_gi_thickness_far = 0.0
scene.eevee.ray_tracing_options.screen_trace_thickness = 0.1
bpy.context.view_layer.update()

# ---- added for rendering (the .blend has no active camera and no usable light): camera, sun + grey world if the file has none
cam_auto = bpy.data.cameras.new('AutoCamera')
cam_auto.lens = 50.0
cam_auto.sensor_width = 36.0
cam_auto.clip_end = 1000.0
ob_auto_camera = bpy.data.objects.new('AutoCamera', cam_auto)
scene.collection.objects.link(ob_auto_camera)
ob_auto_camera.location = (0.328838, -0.394605, 0.29537)
ob_auto_camera.rotation_euler = (1.09748, -7.21219e-08, 0.694738)
scene.camera = ob_auto_camera
light_auto_sun = bpy.data.lights.new('AutoSun', 'SUN')
light_auto_sun.energy = 3.0
light_auto_sun.angle = 0.0523599
ob_auto_sun = bpy.data.objects.new('AutoSun', light_auto_sun)
scene.collection.objects.link(ob_auto_sun)
ob_auto_sun.rotation_euler = (0.872665, 0.174533, 0.523599)
if scene.world is None:
    world_auto = bpy.data.worlds.new('AutoWorld')
    world_auto.color = (0.3, 0.3, 0.3)
    scene.world = world_auto
bpy.context.view_layer.update()
